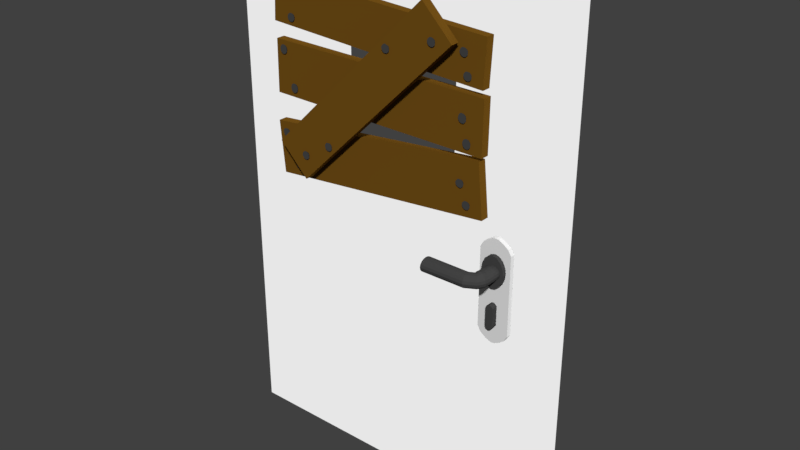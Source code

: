 # Source: Door.blend  (saved by Blender 2.79.0; exported with 4.5.12 LTS)
import bpy
from mathutils import Matrix  # noqa: F401  (used for matrix-valued properties, if any)

bpy.ops.wm.read_factory_settings(use_empty=True)
scene = bpy.context.scene
scene.name = 'Scene'

# ---- collections
col_collection_1 = bpy.data.collections.new('Collection 1'); scene.collection.children.link(col_collection_1)

# ---- materials (node trees are filled in below, after node groups)
mat_material_003 = bpy.data.materials.new('Material.003')
mat_material_003.alpha_threshold = 0.0
mat_material_003.use_transparent_shadow = False
mat_material_003.diffuse_color = (0.0, 0.0, 0.0, 1.0)
mat_material_003.roughness = 0.5
mat_material_006 = bpy.data.materials.new('Material.006')
mat_material_006.alpha_threshold = 0.0
mat_material_006.use_transparent_shadow = False
mat_material_006.diffuse_color = (0.0578, 0.0578, 0.0578, 1.0)
mat_material_006.roughness = 0.5
mat_material_001 = bpy.data.materials.new('Material.001')
mat_material_001.alpha_threshold = 0.0
mat_material_001.use_transparent_shadow = False
mat_material_001.diffuse_color = (0.1626, 0.07537, 0.008146, 1.0)
mat_material_001.roughness = 0.5
mat_material = bpy.data.materials.new('Material')
mat_material.alpha_threshold = 0.0
mat_material.use_transparent_shadow = False
mat_material.roughness = 0.5

# ---- material node trees
mat_material_003.use_nodes = True; mat_material_003.node_tree.nodes.clear()
_N = mat_material_003.node_tree.nodes; _L = mat_material_003.node_tree.links
n0 = _N.new('ShaderNodeEmission'); n0.name = 'Emission'; n0.location = (187, 242)
n0.inputs[0].default_value = (0.8, 0.8, 0.8, 1.0)
n1 = _N.new('ShaderNodeOutputMaterial'); n1.name = 'Material Output'; n1.location = (361, 236)
_L.new(n0.outputs[0], n1.inputs[0])
n1.is_active_output = True

# ---- world
world_world = bpy.data.worlds.new('World'); scene.world = world_world
world_world.color = (0.05088, 0.05088, 0.05088)
world_world.use_sun_shadow = False
world_world.sun_shadow_jitter_overblur = 0.0
world_world.cycles.sampling_method = 'MANUAL'

# ---- meshes
me_plane_001 = bpy.data.meshes.new('Plane.001')
me_plane_001.from_pydata([(0.0, -0.175, 5.732e-15), (4.0, -0.175, 5.732e-15), (0.0, -0.175, 6.0), (4.0, -0.175, 6.0), (0.0, -0.175, 5.491), (0.0, -0.175, 3.491), (4.0, -0.175, 3.491), (4.0, -0.175, 5.491), (1.026, -0.175, 1.788e-07), (2.974, -0.175, 1.788e-07), (2.974, -0.175, 6.0), (1.026, -0.175, 6.0), (2.974, -0.175, 3.491), (1.026, -0.175, 3.491), (2.974, -0.175, 5.491), (1.026, -0.175, 5.491), (2.974, -0.2704, 3.491), (1.026, -0.2704, 3.491), (2.974, -0.2704, 5.491), (1.026, -0.2704, 5.491), (3.022, -0.2704, 3.442), (0.9779, -0.2704, 3.442), (3.022, -0.2704, 5.54), (0.9779, -0.2704, 5.54), (3.022, -0.2988, 3.442), (0.9779, -0.2988, 3.442), (3.022, -0.2988, 5.54), (0.9779, -0.2988, 5.54), (2.928, -0.2988, 3.539), (1.072, -0.2988, 3.539), (2.928, -0.2988, 5.443), (1.072, -0.2988, 5.443), (3.032, -0.2846, 5.55), (3.032, -0.2846, 3.432), (0.9683, -0.2846, 5.55), (0.9683, -0.2846, 3.432), (3.222, -0.2292, 3.264), (3.585, -0.2292, 3.264), (3.259, -0.2292, 3.327), (3.548, -0.2292, 3.327), (3.313, -0.2292, 3.365), (3.494, -0.2292, 3.365), (3.372, -0.2292, 3.397), (3.435, -0.2292, 3.397), (3.404, -0.2292, 3.401), (3.222, -0.2292, 2.344), (3.585, -0.2292, 2.344), (3.259, -0.2292, 2.282), (3.548, -0.2292, 2.282), (3.313, -0.2292, 2.243), (3.494, -0.2292, 2.243), (3.372, -0.2292, 2.211), (3.435, -0.2292, 2.211), (3.404, -0.2292, 2.207), (3.222, -0.2292, 2.804), (3.585, -0.2292, 2.804), (3.361, -0.2256, 2.649), (3.446, -0.2256, 2.649), (3.369, -0.2256, 2.664), (3.438, -0.2256, 2.664), (3.382, -0.2256, 2.673), (3.425, -0.2256, 2.673), (3.396, -0.2256, 2.681), (3.411, -0.2256, 2.681), (3.404, -0.2256, 2.682), (3.361, -0.2256, 2.432), (3.446, -0.2256, 2.432), (3.369, -0.2256, 2.417), (3.438, -0.2256, 2.417), (3.382, -0.2256, 2.408), (3.425, -0.2256, 2.408), (3.396, -0.2256, 2.401), (3.411, -0.2256, 2.401), (3.404, -0.2256, 2.4), (3.361, -0.2256, 2.541), (3.446, -0.2256, 2.541), (3.361, -0.299, 2.649), (3.446, -0.299, 2.649), (3.369, -0.299, 2.664), (3.438, -0.299, 2.664), (3.382, -0.299, 2.673), (3.425, -0.299, 2.673), (3.396, -0.299, 2.681), (3.411, -0.299, 2.681), (3.404, -0.299, 2.682), (3.361, -0.299, 2.432), (3.446, -0.299, 2.432), (3.369, -0.299, 2.417), (3.438, -0.299, 2.417), (3.382, -0.299, 2.408), (3.425, -0.299, 2.408), (3.396, -0.299, 2.401), (3.411, -0.299, 2.401), (3.404, -0.299, 2.4), (3.361, -0.299, 2.541), (3.446, -0.299, 2.541), (3.404, -0.2292, 3.23), (3.353, -0.2292, 3.216), (3.31, -0.2292, 3.176), (3.282, -0.2292, 3.117), (3.272, -0.2292, 3.048), (3.282, -0.2292, 2.978), (3.31, -0.2292, 2.919), (3.353, -0.2292, 2.879), (3.404, -0.2292, 2.866), (3.454, -0.2292, 2.879), (3.497, -0.2292, 2.919), (3.525, -0.2292, 2.978), (3.535, -0.2292, 3.048), (3.525, -0.2292, 3.117), (3.497, -0.2292, 3.176), (3.454, -0.2292, 3.216), (3.404, -0.2746, 3.23), (3.353, -0.2746, 3.216), (3.31, -0.2746, 3.176), (3.282, -0.2746, 3.117), (3.272, -0.2746, 3.048), (3.282, -0.2746, 2.978), (3.31, -0.2746, 2.919), (3.353, -0.2746, 2.879), (3.404, -0.2746, 2.866), (3.454, -0.2746, 2.879), (3.497, -0.2746, 2.919), (3.525, -0.2746, 2.978), (3.535, -0.2746, 3.048), (3.525, -0.2746, 3.117), (3.497, -0.2746, 3.176), (3.454, -0.2746, 3.216), (3.404, -0.2746, 3.126), (3.367, -0.2746, 3.12), (3.337, -0.2746, 3.103), (3.316, -0.2746, 3.078), (3.309, -0.2746, 3.048), (3.316, -0.2746, 3.017), (3.337, -0.2746, 2.992), (3.367, -0.2746, 2.975), (3.404, -0.2746, 2.969), (3.44, -0.2746, 2.975), (3.471, -0.2746, 2.992), (3.491, -0.2746, 3.017), (3.498, -0.2746, 3.048), (3.491, -0.2746, 3.078), (3.471, -0.2746, 3.103), (3.44, -0.2746, 3.12), (3.404, -0.4158, 3.126), (3.367, -0.4158, 3.12), (3.337, -0.4158, 3.103), (3.316, -0.4158, 3.078), (3.309, -0.4158, 3.048), (3.316, -0.4158, 3.017), (3.337, -0.4158, 2.992), (3.367, -0.4158, 2.975), (3.404, -0.4158, 2.969), (3.44, -0.4158, 2.975), (3.471, -0.4158, 2.992), (3.491, -0.4158, 3.017), (3.498, -0.4158, 3.048), (3.491, -0.4158, 3.078), (3.471, -0.4158, 3.103), (3.44, -0.4158, 3.12), (3.381, -0.5121, 3.126), (3.355, -0.4865, 3.12), (3.334, -0.4648, 3.103), (3.319, -0.4502, 3.078), (3.314, -0.4451, 3.048), (3.319, -0.4502, 3.017), (3.334, -0.4648, 2.992), (3.355, -0.4865, 2.975), (3.381, -0.5121, 2.969), (3.407, -0.5378, 2.975), (3.428, -0.5595, 2.992), (3.443, -0.574, 3.017), (3.448, -0.5791, 3.048), (3.443, -0.574, 3.078), (3.428, -0.5595, 3.103), (3.407, -0.5378, 3.12), (3.491, -0.5012, 3.048), (3.484, -0.4984, 3.081), (3.318, -0.4296, 3.014), (3.338, -0.4376, 2.986), (3.465, -0.4903, 3.109), (3.367, -0.4497, 2.967), (3.436, -0.4782, 3.128), (3.401, -0.464, 2.96), (3.401, -0.464, 3.135), (3.367, -0.4497, 3.128), (3.436, -0.4782, 2.967), (3.338, -0.4376, 3.109), (3.465, -0.4903, 2.986), (3.318, -0.4296, 3.081), (3.484, -0.4984, 3.014), (3.311, -0.4267, 3.048), (3.295, -0.5584, 3.126), (3.285, -0.5234, 3.12), (3.277, -0.4937, 3.103), (3.272, -0.4739, 3.078), (3.27, -0.4669, 3.048), (3.272, -0.4739, 3.017), (3.277, -0.4937, 2.992), (3.285, -0.5234, 2.975), (3.295, -0.5584, 2.969), (3.304, -0.5935, 2.975), (3.312, -0.6231, 2.992), (3.317, -0.643, 3.017), (3.319, -0.65, 3.048), (3.317, -0.643, 3.078), (3.312, -0.6231, 3.103), (3.304, -0.5935, 3.12), (2.799, -0.5584, 3.126), (2.799, -0.5222, 3.12), (2.799, -0.4914, 3.103), (2.799, -0.4709, 3.078), (2.799, -0.4637, 3.048), (2.799, -0.4709, 3.017), (2.799, -0.4914, 2.992), (2.799, -0.5222, 2.975), (2.799, -0.5584, 2.969), (2.799, -0.5947, 2.975), (2.799, -0.6254, 2.992), (2.799, -0.646, 3.017), (2.799, -0.6532, 3.048), (2.799, -0.646, 3.078), (2.799, -0.6254, 3.103), (2.799, -0.5947, 3.12), (2.799, -0.5584, 3.048), (3.222, -0.175, 3.264), (3.585, -0.175, 3.264), (3.259, -0.175, 3.327), (3.548, -0.175, 3.327), (3.313, -0.175, 3.365), (3.494, -0.175, 3.365), (3.372, -0.175, 3.397), (3.435, -0.175, 3.397), (3.404, -0.175, 3.401), (3.222, -0.175, 2.344), (3.585, -0.175, 2.344), (3.259, -0.175, 2.282), (3.548, -0.175, 2.282), (3.313, -0.175, 2.243), (3.494, -0.175, 2.243), (3.372, -0.175, 2.211), (3.435, -0.175, 2.211), (3.404, -0.175, 2.207), (3.222, -0.175, 2.804), (3.585, -0.175, 2.804), (0.6646, -0.3039, 5.089), (3.307, -0.3039, 4.941), (0.6931, -0.3039, 5.598), (3.335, -0.3039, 5.451), (0.6646, -0.4039, 5.089), (3.307, -0.4039, 4.941), (0.6931, -0.4039, 5.598), (3.335, -0.4039, 5.451), (3.095, -0.418, 5.31), (3.077, -0.418, 5.308), (3.062, -0.418, 5.299), (3.051, -0.418, 5.284), (3.046, -0.418, 5.266), (3.049, -0.418, 5.248), (3.058, -0.418, 5.233), (3.072, -0.418, 5.222), (3.09, -0.418, 5.217), (3.108, -0.418, 5.22), (3.124, -0.418, 5.229), (3.135, -0.418, 5.244), (3.139, -0.418, 5.261), (3.137, -0.418, 5.279), (3.127, -0.418, 5.295), (3.113, -0.418, 5.306), (3.093, -0.418, 5.264), (3.12, -0.4026, 5.288), (3.127, -0.4026, 5.276), (3.129, -0.4026, 5.262), (3.125, -0.4026, 5.248), (3.117, -0.4026, 5.237), (3.105, -0.4026, 5.229), (3.091, -0.4026, 5.227), (3.077, -0.4026, 5.231), (3.066, -0.4026, 5.24), (3.058, -0.4026, 5.252), (3.056, -0.4026, 5.266), (3.06, -0.4026, 5.28), (3.068, -0.4026, 5.291), (3.081, -0.4026, 5.298), (3.095, -0.4026, 5.3), (3.108, -0.4026, 5.297), (3.144, -0.418, 5.091), (3.126, -0.418, 5.088), (3.11, -0.418, 5.079), (3.099, -0.418, 5.064), (3.095, -0.418, 5.047), (3.097, -0.418, 5.029), (3.106, -0.418, 5.013), (3.121, -0.418, 5.002), (3.138, -0.418, 4.998), (3.156, -0.418, 5.0), (3.172, -0.418, 5.009), (3.183, -0.418, 5.024), (3.187, -0.418, 5.042), (3.185, -0.418, 5.06), (3.176, -0.418, 5.075), (3.161, -0.418, 5.086), (3.141, -0.418, 5.044), (3.168, -0.4026, 5.068), (3.175, -0.4026, 5.056), (3.177, -0.4026, 5.042), (3.174, -0.4026, 5.028), (3.165, -0.4026, 5.017), (3.153, -0.4026, 5.01), (3.139, -0.4026, 5.008), (3.125, -0.4026, 5.011), (3.114, -0.4026, 5.02), (3.107, -0.4026, 5.032), (3.105, -0.4026, 5.046), (3.108, -0.4026, 5.06), (3.117, -0.4026, 5.071), (3.129, -0.4026, 5.078), (3.143, -0.4026, 5.08), (3.157, -0.4026, 5.077), (0.9145, -0.418, 5.215), (0.8965, -0.418, 5.212), (0.8809, -0.418, 5.203), (0.87, -0.418, 5.189), (0.8654, -0.418, 5.171), (0.868, -0.418, 5.153), (0.8772, -0.418, 5.138), (0.8917, -0.418, 5.127), (0.9093, -0.418, 5.122), (0.9273, -0.418, 5.125), (0.943, -0.418, 5.134), (0.9539, -0.418, 5.148), (0.9584, -0.418, 5.166), (0.9559, -0.418, 5.184), (0.9466, -0.418, 5.2), (0.9321, -0.418, 5.211), (0.9119, -0.418, 5.169), (0.939, -0.4026, 5.193), (0.9462, -0.4026, 5.181), (0.9482, -0.4026, 5.167), (0.9447, -0.4026, 5.153), (0.9362, -0.4026, 5.141), (0.9239, -0.4026, 5.134), (0.9099, -0.4026, 5.132), (0.8962, -0.4026, 5.136), (0.8848, -0.4026, 5.144), (0.8776, -0.4026, 5.157), (0.8756, -0.4026, 5.171), (0.8792, -0.4026, 5.184), (0.8877, -0.4026, 5.196), (0.8999, -0.4026, 5.203), (0.9139, -0.4026, 5.205), (0.9277, -0.4026, 5.201), (0.7958, -0.418, 5.572), (0.7778, -0.418, 5.569), (0.7622, -0.418, 5.56), (0.7512, -0.418, 5.546), (0.7467, -0.418, 5.528), (0.7493, -0.418, 5.51), (0.7585, -0.418, 5.494), (0.773, -0.418, 5.484), (0.7906, -0.418, 5.479), (0.8086, -0.418, 5.482), (0.8242, -0.418, 5.491), (0.8351, -0.418, 5.505), (0.8397, -0.418, 5.523), (0.8371, -0.418, 5.541), (0.8279, -0.418, 5.557), (0.8134, -0.418, 5.567), (0.7932, -0.418, 5.526), (0.8203, -0.4026, 5.55), (0.8275, -0.4026, 5.538), (0.8295, -0.4026, 5.523), (0.826, -0.4026, 5.51), (0.8174, -0.4026, 5.498), (0.8052, -0.4026, 5.491), (0.7912, -0.4026, 5.489), (0.7774, -0.4026, 5.493), (0.7661, -0.4026, 5.501), (0.7589, -0.4026, 5.513), (0.7569, -0.4026, 5.528), (0.7604, -0.4026, 5.541), (0.7689, -0.4026, 5.553), (0.7812, -0.4026, 5.56), (0.7952, -0.4026, 5.562), (0.809, -0.4026, 5.558), (0.6731, -0.3039, 4.31), (3.319, -0.3039, 4.277), (0.6806, -0.3039, 4.904), (3.327, -0.3039, 4.87), (0.6731, -0.4039, 4.31), (3.319, -0.4039, 4.277), (0.6806, -0.4039, 4.904), (3.327, -0.4039, 4.87), (3.093, -0.418, 4.68), (3.075, -0.418, 4.677), (3.06, -0.418, 4.666), (3.05, -0.418, 4.649), (3.046, -0.418, 4.629), (3.049, -0.418, 4.608), (3.059, -0.418, 4.591), (3.074, -0.418, 4.58), (3.092, -0.418, 4.576), (3.11, -0.418, 4.579), (3.125, -0.418, 4.59), (3.135, -0.418, 4.607), (3.139, -0.418, 4.627), (3.136, -0.418, 4.648), (3.126, -0.418, 4.665), (3.111, -0.418, 4.676), (3.092, -0.418, 4.628), (3.118, -0.4026, 4.657), (3.126, -0.4026, 4.643), (3.129, -0.4026, 4.628), (3.126, -0.4026, 4.612), (3.118, -0.4026, 4.599), (3.106, -0.4026, 4.59), (3.092, -0.4026, 4.587), (3.078, -0.4026, 4.59), (3.066, -0.4026, 4.599), (3.059, -0.4026, 4.613), (3.056, -0.4026, 4.628), (3.059, -0.4026, 4.644), (3.067, -0.4026, 4.657), (3.079, -0.4026, 4.666), (3.093, -0.4026, 4.669), (3.107, -0.4026, 4.666), (3.15, -0.418, 4.436), (3.133, -0.418, 4.432), (3.117, -0.418, 4.421), (3.107, -0.418, 4.404), (3.103, -0.418, 4.384), (3.107, -0.418, 4.364), (3.116, -0.418, 4.346), (3.131, -0.418, 4.335), (3.149, -0.418, 4.331), (3.167, -0.418, 4.334), (3.182, -0.418, 4.346), (3.193, -0.418, 4.362), (3.196, -0.418, 4.383), (3.193, -0.418, 4.403), (3.183, -0.418, 4.42), (3.168, -0.418, 4.431), (3.15, -0.418, 4.383), (3.176, -0.4026, 4.412), (3.184, -0.4026, 4.398), (3.186, -0.4026, 4.383), (3.183, -0.4026, 4.367), (3.175, -0.4026, 4.354), (3.163, -0.4026, 4.345), (3.149, -0.4026, 4.342), (3.135, -0.4026, 4.345), (3.124, -0.4026, 4.354), (3.116, -0.4026, 4.368), (3.113, -0.4026, 4.384), (3.116, -0.4026, 4.399), (3.124, -0.4026, 4.412), (3.136, -0.4026, 4.421), (3.15, -0.4026, 4.424), (3.164, -0.4026, 4.421), (0.9181, -0.418, 4.464), (0.9002, -0.418, 4.46), (0.885, -0.418, 4.449), (0.8747, -0.418, 4.432), (0.8709, -0.418, 4.412), (0.8742, -0.418, 4.392), (0.884, -0.418, 4.375), (0.899, -0.418, 4.363), (0.9167, -0.418, 4.359), (0.9346, -0.418, 4.363), (0.9499, -0.418, 4.374), (0.9602, -0.418, 4.391), (0.964, -0.418, 4.411), (0.9607, -0.418, 4.431), (0.9508, -0.418, 4.448), (0.9358, -0.418, 4.46), (0.9174, -0.418, 4.411), (0.9435, -0.4026, 4.44), (0.9512, -0.4026, 4.427), (0.9538, -0.4026, 4.411), (0.9508, -0.4026, 4.395), (0.9428, -0.4026, 4.382), (0.9308, -0.4026, 4.373), (0.9169, -0.4026, 4.37), (0.903, -0.4026, 4.374), (0.8913, -0.4026, 4.383), (0.8836, -0.4026, 4.396), (0.8811, -0.4026, 4.412), (0.884, -0.4026, 4.428), (0.8921, -0.4026, 4.441), (0.904, -0.4026, 4.449), (0.9179, -0.4026, 4.452), (0.9318, -0.4026, 4.449), (0.7846, -0.418, 4.86), (0.7668, -0.418, 4.856), (0.7515, -0.418, 4.845), (0.7412, -0.418, 4.828), (0.7374, -0.418, 4.808), (0.7407, -0.418, 4.788), (0.7506, -0.418, 4.771), (0.7656, -0.418, 4.759), (0.7833, -0.418, 4.755), (0.8012, -0.418, 4.759), (0.8164, -0.418, 4.77), (0.8267, -0.418, 4.787), (0.8305, -0.418, 4.807), (0.8272, -0.418, 4.827), (0.8174, -0.418, 4.844), (0.8024, -0.418, 4.856), (0.784, -0.418, 4.807), (0.8101, -0.4026, 4.836), (0.8178, -0.4026, 4.823), (0.8203, -0.4026, 4.807), (0.8174, -0.4026, 4.791), (0.8093, -0.4026, 4.778), (0.7974, -0.4026, 4.769), (0.7835, -0.4026, 4.766), (0.7696, -0.4026, 4.77), (0.7579, -0.4026, 4.779), (0.7502, -0.4026, 4.792), (0.7476, -0.4026, 4.808), (0.7506, -0.4026, 4.824), (0.7586, -0.4026, 4.837), (0.7705, -0.4026, 4.845), (0.7845, -0.4026, 4.848), (0.7984, -0.4026, 4.845), (0.7109, -0.3039, 3.392), (3.346, -0.3039, 3.641), (0.6544, -0.3039, 3.989), (3.289, -0.3039, 4.238), (0.7109, -0.4039, 3.392), (3.346, -0.4039, 3.641), (0.6544, -0.4039, 3.989), (3.289, -0.4039, 4.238), (3.078, -0.418, 4.01), (3.061, -0.418, 4.005), (3.047, -0.418, 3.993), (3.038, -0.418, 3.977), (3.036, -0.418, 3.959), (3.041, -0.418, 3.942), (3.053, -0.418, 3.928), (3.069, -0.418, 3.919), (3.087, -0.418, 3.917), (3.104, -0.418, 3.922), (3.118, -0.418, 3.934), (3.127, -0.418, 3.95), (3.129, -0.418, 3.968), (3.124, -0.418, 3.985), (3.112, -0.418, 3.999), (3.096, -0.418, 4.008), (3.083, -0.418, 3.963), (3.106, -0.4026, 3.991), (3.115, -0.4026, 3.98), (3.119, -0.4026, 3.967), (3.117, -0.4026, 3.953), (3.111, -0.4026, 3.94), (3.1, -0.4026, 3.931), (3.086, -0.4026, 3.927), (3.072, -0.4026, 3.929), (3.059, -0.4026, 3.935), (3.05, -0.4026, 3.946), (3.046, -0.4026, 3.96), (3.048, -0.4026, 3.974), (3.055, -0.4026, 3.987), (3.066, -0.4026, 3.996), (3.079, -0.4026, 4.0), (3.093, -0.4026, 3.998), (3.159, -0.418, 3.8), (3.142, -0.418, 3.795), (3.127, -0.418, 3.783), (3.119, -0.418, 3.767), (3.117, -0.418, 3.749), (3.122, -0.418, 3.732), (3.134, -0.418, 3.718), (3.15, -0.418, 3.709), (3.168, -0.418, 3.707), (3.185, -0.418, 3.712), (3.199, -0.418, 3.724), (3.208, -0.418, 3.74), (3.21, -0.418, 3.758), (3.204, -0.418, 3.775), (3.193, -0.418, 3.789), (3.177, -0.418, 3.798), (3.163, -0.418, 3.753), (3.186, -0.4026, 3.782), (3.195, -0.4026, 3.771), (3.199, -0.4026, 3.757), (3.198, -0.4026, 3.743), (3.191, -0.4026, 3.73), (3.18, -0.4026, 3.721), (3.167, -0.4026, 3.717), (3.153, -0.4026, 3.719), (3.14, -0.4026, 3.725), (3.131, -0.4026, 3.736), (3.127, -0.4026, 3.75), (3.129, -0.4026, 3.764), (3.135, -0.4026, 3.777), (3.146, -0.4026, 3.786), (3.16, -0.4026, 3.79), (3.174, -0.4026, 3.788), (0.9363, -0.418, 3.59), (0.9189, -0.418, 3.584), (0.9048, -0.418, 3.573), (0.8962, -0.418, 3.557), (0.8943, -0.418, 3.539), (0.8995, -0.418, 3.521), (0.911, -0.418, 3.507), (0.927, -0.418, 3.499), (0.9451, -0.418, 3.497), (0.9625, -0.418, 3.502), (0.9765, -0.418, 3.514), (0.9852, -0.418, 3.529), (0.987, -0.418, 3.548), (0.9818, -0.418, 3.565), (0.9703, -0.418, 3.579), (0.9544, -0.418, 3.588), (0.9407, -0.418, 3.543), (0.9638, -0.4026, 3.571), (0.9728, -0.4026, 3.56), (0.9769, -0.4026, 3.547), (0.9754, -0.4026, 3.532), (0.9687, -0.4026, 3.52), (0.9577, -0.4026, 3.511), (0.9441, -0.4026, 3.507), (0.93, -0.4026, 3.508), (0.9175, -0.4026, 3.515), (0.9085, -0.4026, 3.526), (0.9045, -0.4026, 3.54), (0.9059, -0.4026, 3.554), (0.9126, -0.4026, 3.566), (0.9237, -0.4026, 3.575), (0.9372, -0.4026, 3.579), (0.9514, -0.4026, 3.578), (0.7655, -0.418, 3.925), (0.7481, -0.418, 3.919), (0.734, -0.418, 3.908), (0.7254, -0.418, 3.892), (0.7236, -0.418, 3.874), (0.7288, -0.418, 3.857), (0.7402, -0.418, 3.842), (0.7562, -0.418, 3.834), (0.7743, -0.418, 3.832), (0.7917, -0.418, 3.837), (0.8058, -0.418, 3.849), (0.8144, -0.418, 3.865), (0.8162, -0.418, 3.883), (0.811, -0.418, 3.9), (0.7996, -0.418, 3.914), (0.7836, -0.418, 3.923), (0.7699, -0.418, 3.878), (0.7931, -0.4026, 3.906), (0.802, -0.4026, 3.895), (0.8061, -0.4026, 3.882), (0.8047, -0.4026, 3.868), (0.7979, -0.4026, 3.855), (0.7869, -0.4026, 3.846), (0.7733, -0.4026, 3.842), (0.7592, -0.4026, 3.844), (0.7467, -0.4026, 3.85), (0.7378, -0.4026, 3.861), (0.7337, -0.4026, 3.875), (0.7351, -0.4026, 3.889), (0.7419, -0.4026, 3.902), (0.7529, -0.4026, 3.91), (0.7665, -0.4026, 3.915), (0.7806, -0.4026, 3.913), (2.716, -0.4603, 5.71), (0.8309, -0.4603, 3.853), (3.064, -0.4603, 5.357), (1.179, -0.4603, 3.5), (2.716, -0.5603, 5.71), (0.8309, -0.5603, 3.853), (3.064, -0.5603, 5.357), (1.179, -0.5603, 3.5), (1.56, -0.5744, 3.93), (1.57, -0.5744, 3.945), (1.574, -0.5744, 3.963), (1.57, -0.5744, 3.981), (1.56, -0.5744, 3.996), (1.545, -0.5744, 4.006), (1.527, -0.5744, 4.01), (1.51, -0.5744, 4.006), (1.494, -0.5744, 3.996), (1.484, -0.5744, 3.981), (1.481, -0.5744, 3.964), (1.484, -0.5744, 3.946), (1.494, -0.5744, 3.931), (1.509, -0.5744, 3.92), (1.527, -0.5744, 3.917), (1.545, -0.5744, 3.92), (1.527, -0.5744, 3.963), (1.527, -0.559, 3.927), (1.513, -0.559, 3.93), (1.501, -0.559, 3.938), (1.493, -0.559, 3.95), (1.491, -0.559, 3.964), (1.494, -0.559, 3.977), (1.502, -0.559, 3.989), (1.513, -0.559, 3.997), (1.527, -0.559, 4.0), (1.541, -0.559, 3.997), (1.553, -0.559, 3.989), (1.561, -0.559, 3.977), (1.563, -0.559, 3.963), (1.561, -0.559, 3.949), (1.553, -0.559, 3.937), (1.541, -0.559, 3.93), (1.233, -0.5744, 3.748), (1.244, -0.5744, 3.763), (1.247, -0.5744, 3.781), (1.244, -0.5744, 3.799), (1.234, -0.5744, 3.814), (1.219, -0.5744, 3.824), (1.201, -0.5744, 3.828), (1.183, -0.5744, 3.824), (1.168, -0.5744, 3.814), (1.158, -0.5744, 3.799), (1.154, -0.5744, 3.781), (1.158, -0.5744, 3.764), (1.168, -0.5744, 3.748), (1.183, -0.5744, 3.738), (1.2, -0.5744, 3.735), (1.218, -0.5744, 3.738), (1.201, -0.5744, 3.781), (1.2, -0.559, 3.745), (1.187, -0.559, 3.748), (1.175, -0.559, 3.756), (1.167, -0.559, 3.767), (1.164, -0.559, 3.781), (1.167, -0.559, 3.795), (1.175, -0.559, 3.807), (1.187, -0.559, 3.815), (1.201, -0.559, 3.817), (1.215, -0.559, 3.815), (1.227, -0.559, 3.807), (1.234, -0.559, 3.795), (1.237, -0.559, 3.781), (1.234, -0.559, 3.767), (1.226, -0.559, 3.755), (1.214, -0.559, 3.747), (2.33, -0.5744, 5.136), (2.341, -0.5744, 5.151), (2.344, -0.5744, 5.169), (2.341, -0.5744, 5.187), (2.331, -0.5744, 5.202), (2.316, -0.5744, 5.212), (2.298, -0.5744, 5.216), (2.28, -0.5744, 5.212), (2.265, -0.5744, 5.202), (2.255, -0.5744, 5.187), (2.251, -0.5744, 5.17), (2.255, -0.5744, 5.152), (2.265, -0.5744, 5.137), (2.28, -0.5744, 5.126), (2.297, -0.5744, 5.123), (2.315, -0.5744, 5.126), (2.298, -0.5744, 5.169), (2.297, -0.559, 5.133), (2.284, -0.559, 5.136), (2.272, -0.559, 5.144), (2.264, -0.559, 5.156), (2.261, -0.559, 5.17), (2.264, -0.559, 5.183), (2.272, -0.559, 5.195), (2.284, -0.559, 5.203), (2.298, -0.559, 5.206), (2.312, -0.559, 5.203), (2.324, -0.559, 5.195), (2.331, -0.559, 5.183), (2.334, -0.559, 5.169), (2.331, -0.559, 5.155), (2.323, -0.559, 5.143), (2.311, -0.559, 5.136), (2.872, -0.5744, 5.31), (2.883, -0.5744, 5.325), (2.886, -0.5744, 5.343), (2.883, -0.5744, 5.361), (2.873, -0.5744, 5.376), (2.858, -0.5744, 5.386), (2.84, -0.5744, 5.39), (2.822, -0.5744, 5.386), (2.807, -0.5744, 5.377), (2.797, -0.5744, 5.361), (2.793, -0.5744, 5.344), (2.797, -0.5744, 5.326), (2.807, -0.5744, 5.311), (2.822, -0.5744, 5.3), (2.839, -0.5744, 5.297), (2.857, -0.5744, 5.3), (2.84, -0.5744, 5.343), (2.84, -0.559, 5.307), (2.826, -0.559, 5.31), (2.814, -0.559, 5.318), (2.806, -0.559, 5.33), (2.803, -0.559, 5.344), (2.806, -0.559, 5.358), (2.814, -0.559, 5.369), (2.826, -0.559, 5.377), (2.84, -0.559, 5.38), (2.854, -0.559, 5.377), (2.866, -0.559, 5.369), (2.874, -0.559, 5.357), (2.876, -0.559, 5.343), (2.873, -0.559, 5.329), (2.865, -0.559, 5.317), (2.853, -0.559, 5.31), (0.0, 0.175, 3.491), (0.0, 0.175, 2.965e-08), (2.974, 0.175, 2.085e-07), (4.0, 0.175, 2.965e-08), (4.0, 0.175, 5.491), (4.0, 0.175, 6.0), (1.026, 0.175, 6.0), (0.0, 0.175, 6.0), (0.0, 0.175, 5.491), (4.0, 0.175, 3.491), (1.026, 0.175, 2.085e-07), (2.974, 0.175, 6.0), (2.974, 0.175, 5.491), (3.222, 0.2291, 3.264), (3.585, 0.2291, 3.264), (3.259, 0.2291, 3.327), (3.548, 0.2291, 3.327), (3.313, 0.2291, 3.365), (3.494, 0.2291, 3.365), (3.372, 0.2291, 3.397), (3.435, 0.2291, 3.397), (3.404, 0.2291, 3.401), (3.222, 0.2291, 2.344), (3.585, 0.2291, 2.344), (3.259, 0.2291, 2.282), (3.548, 0.2291, 2.282), (3.313, 0.2291, 2.243), (3.494, 0.2291, 2.243), (3.372, 0.2291, 2.211), (3.435, 0.2291, 2.211), (3.404, 0.2291, 2.207), (3.222, 0.2291, 2.804), (3.585, 0.2291, 2.804), (3.361, 0.2255, 2.649), (3.446, 0.2255, 2.649), (3.369, 0.2255, 2.664), (3.438, 0.2255, 2.664), (3.382, 0.2255, 2.673), (3.425, 0.2255, 2.673), (3.396, 0.2255, 2.681), (3.411, 0.2255, 2.681), (3.404, 0.2255, 2.682), (3.361, 0.2255, 2.432), (3.446, 0.2255, 2.432), (3.369, 0.2255, 2.417), (3.438, 0.2255, 2.417), (3.382, 0.2255, 2.408), (3.425, 0.2255, 2.408), (3.396, 0.2255, 2.401), (3.411, 0.2255, 2.401), (3.404, 0.2255, 2.4), (3.361, 0.2255, 2.541), (3.446, 0.2255, 2.541), (3.361, 0.299, 2.649), (3.446, 0.299, 2.649), (3.369, 0.299, 2.664), (3.438, 0.299, 2.664), (3.382, 0.299, 2.673), (3.425, 0.299, 2.673), (3.396, 0.299, 2.681), (3.411, 0.299, 2.681), (3.404, 0.299, 2.682), (3.361, 0.299, 2.432), (3.446, 0.299, 2.432), (3.369, 0.299, 2.417), (3.438, 0.299, 2.417), (3.382, 0.299, 2.408), (3.425, 0.299, 2.408), (3.396, 0.299, 2.401), (3.411, 0.299, 2.401), (3.404, 0.299, 2.4), (3.361, 0.299, 2.541), (3.446, 0.299, 2.541), (3.404, 0.2291, 3.23), (3.353, 0.2291, 3.216), (3.31, 0.2291, 3.176), (3.282, 0.2291, 3.117), (3.272, 0.2291, 3.048), (3.282, 0.2291, 2.978), (3.31, 0.2291, 2.919), (3.353, 0.2291, 2.879), (3.404, 0.2291, 2.866), (3.454, 0.2291, 2.879), (3.497, 0.2291, 2.919), (3.525, 0.2291, 2.978), (3.535, 0.2291, 3.048), (3.525, 0.2291, 3.117), (3.497, 0.2291, 3.176), (3.454, 0.2291, 3.216), (3.404, 0.2746, 3.23), (3.353, 0.2746, 3.216), (3.31, 0.2746, 3.176), (3.282, 0.2746, 3.117), (3.272, 0.2746, 3.048), (3.282, 0.2746, 2.978), (3.31, 0.2746, 2.919), (3.353, 0.2746, 2.879), (3.404, 0.2746, 2.866), (3.454, 0.2746, 2.879), (3.497, 0.2746, 2.919), (3.525, 0.2746, 2.978), (3.535, 0.2746, 3.048), (3.525, 0.2746, 3.117), (3.497, 0.2746, 3.176), (3.454, 0.2746, 3.216), (3.404, 0.2746, 3.126), (3.367, 0.2746, 3.12), (3.337, 0.2746, 3.103), (3.316, 0.2746, 3.078), (3.309, 0.2746, 3.048), (3.316, 0.2746, 3.017), (3.337, 0.2746, 2.992), (3.367, 0.2746, 2.975), (3.404, 0.2746, 2.969), (3.44, 0.2746, 2.975), (3.471, 0.2746, 2.992), (3.491, 0.2746, 3.017), (3.498, 0.2746, 3.048), (3.491, 0.2746, 3.078), (3.471, 0.2746, 3.103), (3.44, 0.2746, 3.12), (3.404, 0.4158, 3.126), (3.367, 0.4158, 3.12), (3.337, 0.4158, 3.103), (3.316, 0.4158, 3.078), (3.309, 0.4158, 3.048), (3.316, 0.4158, 3.017), (3.337, 0.4158, 2.992), (3.367, 0.4158, 2.975), (3.404, 0.4158, 2.969), (3.44, 0.4158, 2.975), (3.471, 0.4158, 2.992), (3.491, 0.4158, 3.017), (3.498, 0.4158, 3.048), (3.491, 0.4158, 3.078), (3.471, 0.4158, 3.103), (3.44, 0.4158, 3.12), (3.381, 0.5121, 3.126), (3.355, 0.4864, 3.12), (3.334, 0.4647, 3.103), (3.319, 0.4502, 3.078), (3.314, 0.4451, 3.048), (3.319, 0.4502, 3.017), (3.334, 0.4647, 2.992), (3.355, 0.4864, 2.975), (3.381, 0.5121, 2.969), (3.407, 0.5377, 2.975), (3.428, 0.5595, 2.992), (3.443, 0.574, 3.017), (3.448, 0.5791, 3.048), (3.443, 0.574, 3.078), (3.428, 0.5595, 3.103), (3.407, 0.5377, 3.12), (3.491, 0.5012, 3.048), (3.484, 0.4983, 3.081), (3.318, 0.4295, 3.014), (3.338, 0.4376, 2.986), (3.465, 0.4903, 3.109), (3.367, 0.4497, 2.967), (3.436, 0.4782, 3.128), (3.401, 0.4639, 2.96), (3.401, 0.4639, 3.135), (3.367, 0.4497, 3.128), (3.436, 0.4782, 2.967), (3.338, 0.4376, 3.109), (3.465, 0.4903, 2.986), (3.318, 0.4295, 3.081), (3.484, 0.4983, 3.014), (3.311, 0.4267, 3.048), (3.295, 0.5584, 3.126), (3.285, 0.5234, 3.12), (3.277, 0.4937, 3.103), (3.272, 0.4738, 3.078), (3.27, 0.4669, 3.048), (3.272, 0.4738, 3.017), (3.277, 0.4937, 2.992), (3.285, 0.5234, 2.975), (3.295, 0.5584, 2.969), (3.304, 0.5934, 2.975), (3.312, 0.6231, 2.992), (3.317, 0.6429, 3.017), (3.319, 0.6499, 3.048), (3.317, 0.6429, 3.078), (3.312, 0.6231, 3.103), (3.304, 0.5934, 3.12), (2.799, 0.5584, 3.126), (2.799, 0.5221, 3.12), (2.799, 0.4914, 3.103), (2.799, 0.4708, 3.078), (2.799, 0.4636, 3.048), (2.799, 0.4708, 3.017), (2.799, 0.4914, 2.992), (2.799, 0.5221, 2.975), (2.799, 0.5584, 2.969), (2.799, 0.5946, 2.975), (2.799, 0.6254, 2.992), (2.799, 0.6459, 3.017), (2.799, 0.6531, 3.048), (2.799, 0.6459, 3.078), (2.799, 0.6254, 3.103), (2.799, 0.5946, 3.12), (2.799, 0.5584, 3.048), (3.222, 0.1749, 3.264), (3.585, 0.1749, 3.264), (3.259, 0.1749, 3.327), (3.548, 0.1749, 3.327), (3.313, 0.1749, 3.365), (3.494, 0.1749, 3.365), (3.372, 0.1749, 3.397), (3.435, 0.1749, 3.397), (3.404, 0.1749, 3.401), (3.222, 0.1749, 2.344), (3.585, 0.1749, 2.344), (3.259, 0.1749, 2.282), (3.548, 0.1749, 2.282), (3.313, 0.1749, 2.243), (3.494, 0.1749, 2.243), (3.372, 0.1749, 2.211), (3.435, 0.1749, 2.211), (3.404, 0.1749, 2.207), (3.222, 0.1749, 2.804), (3.585, 0.1749, 2.804), (2.974, 0.1751, 3.491), (1.026, 0.1751, 3.491), (2.974, 0.1751, 5.491), (1.026, 0.1751, 5.491), (2.974, 0.2705, 3.491), (1.026, 0.2705, 3.491), (2.974, 0.2705, 5.491), (1.026, 0.2705, 5.491), (3.022, 0.2705, 3.442), (0.9779, 0.2705, 3.442), (3.022, 0.2705, 5.54), (0.9779, 0.2705, 5.54), (3.022, 0.2989, 3.442), (0.9779, 0.2989, 3.442), (3.022, 0.2989, 5.54), (0.9779, 0.2989, 5.54), (2.928, 0.2989, 3.539), (1.072, 0.2989, 3.539), (2.928, 0.2989, 5.443), (1.072, 0.2989, 5.443), (3.032, 0.2847, 5.55), (3.032, 0.2847, 3.432), (0.9683, 0.2847, 5.55), (0.9683, 0.2847, 3.432)], [], [(14, 817, 1027, 12), (2, 812, 813, 4), (8, 815, 807, 9), (13, 1028, 1030, 15), (11, 811, 812, 2), (0, 806, 815, 8), (15, 1030, 817, 14), (7, 809, 810, 3), (14, 15, 19, 18), (13, 12, 16, 17), (15, 13, 17, 19), (12, 14, 18, 16), (19, 17, 21, 23), (17, 16, 20, 21), (16, 18, 22, 20), (18, 19, 23, 22), (33, 32, 26, 24), (32, 34, 27, 26), (34, 35, 25, 27), (35, 33, 24, 25), (27, 25, 29, 31), (25, 24, 28, 29), (24, 26, 30, 28), (26, 27, 31, 30), (21, 20, 33, 35), (23, 21, 35, 34), (22, 23, 34, 32), (20, 22, 32, 33), (54, 55, 37, 36), (36, 37, 39, 38), (38, 39, 41, 40), (40, 41, 43, 42), (42, 43, 44), (54, 45, 46, 55), (45, 47, 48, 46), (47, 49, 50, 48), (49, 51, 52, 50), (51, 53, 52), (94, 95, 77, 76), (76, 77, 79, 78), (78, 79, 81, 80), (80, 81, 83, 82), (82, 83, 84), (94, 85, 86, 95), (85, 87, 88, 86), (87, 89, 90, 88), (89, 91, 92, 90), (91, 93, 92), (62, 60, 80, 82), (69, 71, 91, 89), (57, 59, 79, 77), (68, 66, 86, 88), (64, 62, 82, 84), (71, 73, 93, 91), (58, 56, 76, 78), (65, 67, 87, 85), (63, 64, 84, 83), (73, 72, 92, 93), (56, 74, 94, 76), (74, 65, 85, 94), (59, 61, 81, 79), (70, 68, 88, 90), (60, 58, 78, 80), (67, 69, 89, 87), (75, 57, 77, 95), (66, 75, 95, 86), (61, 63, 83, 81), (72, 70, 90, 92), (100, 116, 115, 99), (108, 124, 123, 107), (101, 117, 116, 100), (109, 125, 124, 108), (102, 118, 117, 101), (110, 126, 125, 109), (103, 119, 118, 102), (111, 127, 126, 110), (104, 120, 119, 103), (97, 113, 112, 96), (96, 112, 127, 111), (105, 121, 120, 104), (98, 114, 113, 97), (106, 122, 121, 105), (99, 115, 114, 98), (107, 123, 122, 106), (122, 138, 137, 121), (115, 131, 130, 114), (123, 139, 138, 122), (116, 132, 131, 115), (124, 140, 139, 123), (117, 133, 132, 116), (125, 141, 140, 124), (118, 134, 133, 117), (126, 142, 141, 125), (119, 135, 134, 118), (127, 143, 142, 126), (120, 136, 135, 119), (113, 129, 128, 112), (112, 128, 143, 127), (121, 137, 136, 120), (114, 130, 129, 113), (143, 159, 158, 142), (136, 152, 151, 135), (129, 145, 144, 128), (128, 144, 159, 143), (137, 153, 152, 136), (130, 146, 145, 129), (138, 154, 153, 137), (131, 147, 146, 130), (139, 155, 154, 138), (132, 148, 147, 131), (140, 156, 155, 139), (133, 149, 148, 132), (141, 157, 156, 140), (134, 150, 149, 133), (142, 158, 157, 141), (135, 151, 150, 134), (177, 173, 172, 176), (179, 166, 165, 178), (180, 174, 173, 177), (181, 167, 166, 179), (182, 175, 174, 180), (183, 168, 167, 181), (185, 161, 160, 184), (184, 160, 175, 182), (186, 169, 168, 183), (187, 162, 161, 185), (188, 170, 169, 186), (189, 163, 162, 187), (190, 171, 170, 188), (191, 164, 163, 189), (176, 172, 171, 190), (178, 165, 164, 191), (149, 178, 191, 148), (156, 176, 190, 155), (148, 191, 189, 147), (155, 190, 188, 154), (147, 189, 187, 146), (154, 188, 186, 153), (146, 187, 185, 145), (153, 186, 183, 152), (144, 184, 182, 159), (145, 185, 184, 144), (152, 183, 181, 151), (159, 182, 180, 158), (151, 181, 179, 150), (158, 180, 177, 157), (150, 179, 178, 149), (157, 177, 176, 156), (163, 195, 194, 162), (171, 203, 202, 170), (164, 196, 195, 163), (172, 204, 203, 171), (165, 197, 196, 164), (173, 205, 204, 172), (166, 198, 197, 165), (174, 206, 205, 173), (167, 199, 198, 166), (175, 207, 206, 174), (168, 200, 199, 167), (161, 193, 192, 160), (160, 192, 207, 175), (169, 201, 200, 168), (162, 194, 193, 161), (170, 202, 201, 169), (205, 221, 220, 204), (198, 214, 213, 197), (206, 222, 221, 205), (199, 215, 214, 198), (207, 223, 222, 206), (200, 216, 215, 199), (193, 209, 208, 192), (192, 208, 223, 207), (201, 217, 216, 200), (194, 210, 209, 193), (202, 218, 217, 201), (195, 211, 210, 194), (203, 219, 218, 202), (196, 212, 211, 195), (204, 220, 219, 203), (197, 213, 212, 196), (211, 224, 210), (219, 224, 218), (212, 224, 211), (220, 224, 219), (213, 224, 212), (221, 224, 220), (214, 224, 213), (222, 224, 221), (215, 224, 214), (223, 224, 222), (216, 224, 215), (209, 224, 208), (208, 224, 223), (217, 224, 216), (210, 224, 209), (218, 224, 217), (243, 225, 226, 244), (225, 227, 228, 226), (227, 229, 230, 228), (229, 231, 232, 230), (231, 233, 232), (243, 244, 235, 234), (234, 235, 237, 236), (236, 237, 239, 238), (238, 239, 241, 240), (240, 241, 242), (50, 239, 237, 48), (40, 229, 227, 38), (47, 236, 238, 49), (55, 244, 226, 37), (46, 235, 244, 55), (41, 230, 232, 43), (52, 241, 239, 50), (42, 231, 229, 40), (49, 238, 240, 51), (37, 226, 228, 39), (48, 237, 235, 46), (44, 233, 231, 42), (51, 240, 242, 53), (38, 227, 225, 36), (45, 234, 236, 47), (43, 232, 233, 44), (53, 242, 241, 52), (36, 225, 243, 54), (54, 243, 234, 45), (39, 228, 230, 41), (245, 247, 248, 246), (249, 250, 252, 251), (246, 248, 252, 250), (247, 245, 249, 251), (248, 247, 251, 252), (245, 246, 250, 249), (255, 269, 254), (263, 269, 262), (256, 269, 255), (264, 269, 263), (257, 269, 256), (265, 269, 264), (258, 269, 257), (266, 269, 265), (259, 269, 258), (267, 269, 266), (260, 269, 259), (268, 269, 267), (261, 269, 260), (254, 269, 253), (253, 269, 268), (262, 269, 261), (254, 283, 282, 255), (262, 275, 274, 263), (255, 282, 281, 256), (263, 274, 273, 264), (256, 281, 280, 257), (264, 273, 272, 265), (257, 280, 279, 258), (265, 272, 271, 266), (258, 279, 278, 259), (266, 271, 270, 267), (259, 278, 277, 260), (267, 270, 285, 268), (260, 277, 276, 261), (253, 284, 283, 254), (268, 285, 284, 253), (261, 276, 275, 262), (288, 302, 287), (296, 302, 295), (289, 302, 288), (297, 302, 296), (290, 302, 289), (298, 302, 297), (291, 302, 290), (299, 302, 298), (292, 302, 291), (300, 302, 299), (293, 302, 292), (301, 302, 300), (294, 302, 293), (287, 302, 286), (286, 302, 301), (295, 302, 294), (287, 316, 315, 288), (295, 308, 307, 296), (288, 315, 314, 289), (296, 307, 306, 297), (289, 314, 313, 290), (297, 306, 305, 298), (290, 313, 312, 291), (298, 305, 304, 299), (291, 312, 311, 292), (299, 304, 303, 300), (292, 311, 310, 293), (300, 303, 318, 301), (293, 310, 309, 294), (286, 317, 316, 287), (301, 318, 317, 286), (294, 309, 308, 295), (321, 335, 320), (329, 335, 328), (322, 335, 321), (330, 335, 329), (323, 335, 322), (331, 335, 330), (324, 335, 323), (332, 335, 331), (325, 335, 324), (333, 335, 332), (326, 335, 325), (334, 335, 333), (327, 335, 326), (320, 335, 319), (319, 335, 334), (328, 335, 327), (320, 349, 348, 321), (328, 341, 340, 329), (321, 348, 347, 322), (329, 340, 339, 330), (322, 347, 346, 323), (330, 339, 338, 331), (323, 346, 345, 324), (331, 338, 337, 332), (324, 345, 344, 325), (332, 337, 336, 333), (325, 344, 343, 326), (333, 336, 351, 334), (326, 343, 342, 327), (319, 350, 349, 320), (334, 351, 350, 319), (327, 342, 341, 328), (354, 368, 353), (362, 368, 361), (355, 368, 354), (363, 368, 362), (356, 368, 355), (364, 368, 363), (357, 368, 356), (365, 368, 364), (358, 368, 357), (366, 368, 365), (359, 368, 358), (367, 368, 366), (360, 368, 359), (353, 368, 352), (352, 368, 367), (361, 368, 360), (353, 382, 381, 354), (361, 374, 373, 362), (354, 381, 380, 355), (362, 373, 372, 363), (355, 380, 379, 356), (363, 372, 371, 364), (356, 379, 378, 357), (364, 371, 370, 365), (357, 378, 377, 358), (365, 370, 369, 366), (358, 377, 376, 359), (366, 369, 384, 367), (359, 376, 375, 360), (352, 383, 382, 353), (367, 384, 383, 352), (360, 375, 374, 361), (385, 387, 388, 386), (389, 390, 392, 391), (386, 388, 392, 390), (387, 385, 389, 391), (388, 387, 391, 392), (385, 386, 390, 389), (395, 409, 394), (403, 409, 402), (396, 409, 395), (404, 409, 403), (397, 409, 396), (405, 409, 404), (398, 409, 397), (406, 409, 405), (399, 409, 398), (407, 409, 406), (400, 409, 399), (408, 409, 407), (401, 409, 400), (394, 409, 393), (393, 409, 408), (402, 409, 401), (394, 423, 422, 395), (402, 415, 414, 403), (395, 422, 421, 396), (403, 414, 413, 404), (396, 421, 420, 397), (404, 413, 412, 405), (397, 420, 419, 398), (405, 412, 411, 406), (398, 419, 418, 399), (406, 411, 410, 407), (399, 418, 417, 400), (407, 410, 425, 408), (400, 417, 416, 401), (393, 424, 423, 394), (408, 425, 424, 393), (401, 416, 415, 402), (428, 442, 427), (436, 442, 435), (429, 442, 428), (437, 442, 436), (430, 442, 429), (438, 442, 437), (431, 442, 430), (439, 442, 438), (432, 442, 431), (440, 442, 439), (433, 442, 432), (441, 442, 440), (434, 442, 433), (427, 442, 426), (426, 442, 441), (435, 442, 434), (427, 456, 455, 428), (435, 448, 447, 436), (428, 455, 454, 429), (436, 447, 446, 437), (429, 454, 453, 430), (437, 446, 445, 438), (430, 453, 452, 431), (438, 445, 444, 439), (431, 452, 451, 432), (439, 444, 443, 440), (432, 451, 450, 433), (440, 443, 458, 441), (433, 450, 449, 434), (426, 457, 456, 427), (441, 458, 457, 426), (434, 449, 448, 435), (461, 475, 460), (469, 475, 468), (462, 475, 461), (470, 475, 469), (463, 475, 462), (471, 475, 470), (464, 475, 463), (472, 475, 471), (465, 475, 464), (473, 475, 472), (466, 475, 465), (474, 475, 473), (467, 475, 466), (460, 475, 459), (459, 475, 474), (468, 475, 467), (460, 489, 488, 461), (468, 481, 480, 469), (461, 488, 487, 462), (469, 480, 479, 470), (462, 487, 486, 463), (470, 479, 478, 471), (463, 486, 485, 464), (471, 478, 477, 472), (464, 485, 484, 465), (472, 477, 476, 473), (465, 484, 483, 466), (473, 476, 491, 474), (466, 483, 482, 467), (459, 490, 489, 460), (474, 491, 490, 459), (467, 482, 481, 468), (494, 508, 493), (502, 508, 501), (495, 508, 494), (503, 508, 502), (496, 508, 495), (504, 508, 503), (497, 508, 496), (505, 508, 504), (498, 508, 497), (506, 508, 505), (499, 508, 498), (507, 508, 506), (500, 508, 499), (493, 508, 492), (492, 508, 507), (501, 508, 500), (493, 522, 521, 494), (501, 514, 513, 502), (494, 521, 520, 495), (502, 513, 512, 503), (495, 520, 519, 496), (503, 512, 511, 504), (496, 519, 518, 497), (504, 511, 510, 505), (497, 518, 517, 498), (505, 510, 509, 506), (498, 517, 516, 499), (506, 509, 524, 507), (499, 516, 515, 500), (492, 523, 522, 493), (507, 524, 523, 492), (500, 515, 514, 501), (525, 527, 528, 526), (529, 530, 532, 531), (526, 528, 532, 530), (527, 525, 529, 531), (528, 527, 531, 532), (525, 526, 530, 529), (535, 549, 534), (543, 549, 542), (536, 549, 535), (544, 549, 543), (537, 549, 536), (545, 549, 544), (538, 549, 537), (546, 549, 545), (539, 549, 538), (547, 549, 546), (540, 549, 539), (548, 549, 547), (541, 549, 540), (534, 549, 533), (533, 549, 548), (542, 549, 541), (534, 563, 562, 535), (542, 555, 554, 543), (535, 562, 561, 536), (543, 554, 553, 544), (536, 561, 560, 537), (544, 553, 552, 545), (537, 560, 559, 538), (545, 552, 551, 546), (538, 559, 558, 539), (546, 551, 550, 547), (539, 558, 557, 540), (547, 550, 565, 548), (540, 557, 556, 541), (533, 564, 563, 534), (548, 565, 564, 533), (541, 556, 555, 542), (568, 582, 567), (576, 582, 575), (569, 582, 568), (577, 582, 576), (570, 582, 569), (578, 582, 577), (571, 582, 570), (579, 582, 578), (572, 582, 571), (580, 582, 579), (573, 582, 572), (581, 582, 580), (574, 582, 573), (567, 582, 566), (566, 582, 581), (575, 582, 574), (567, 596, 595, 568), (575, 588, 587, 576), (568, 595, 594, 569), (576, 587, 586, 577), (569, 594, 593, 570), (577, 586, 585, 578), (570, 593, 592, 571), (578, 585, 584, 579), (571, 592, 591, 572), (579, 584, 583, 580), (572, 591, 590, 573), (580, 583, 598, 581), (573, 590, 589, 574), (566, 597, 596, 567), (581, 598, 597, 566), (574, 589, 588, 575), (601, 615, 600), (609, 615, 608), (602, 615, 601), (610, 615, 609), (603, 615, 602), (611, 615, 610), (604, 615, 603), (612, 615, 611), (605, 615, 604), (613, 615, 612), (606, 615, 605), (614, 615, 613), (607, 615, 606), (600, 615, 599), (599, 615, 614), (608, 615, 607), (600, 629, 628, 601), (608, 621, 620, 609), (601, 628, 627, 602), (609, 620, 619, 610), (602, 627, 626, 603), (610, 619, 618, 611), (603, 626, 625, 604), (611, 618, 617, 612), (604, 625, 624, 605), (612, 617, 616, 613), (605, 624, 623, 606), (613, 616, 631, 614), (606, 623, 622, 607), (599, 630, 629, 600), (614, 631, 630, 599), (607, 622, 621, 608), (634, 648, 633), (642, 648, 641), (635, 648, 634), (643, 648, 642), (636, 648, 635), (644, 648, 643), (637, 648, 636), (645, 648, 644), (638, 648, 637), (646, 648, 645), (639, 648, 638), (647, 648, 646), (640, 648, 639), (633, 648, 632), (632, 648, 647), (641, 648, 640), (633, 662, 661, 634), (641, 654, 653, 642), (634, 661, 660, 635), (642, 653, 652, 643), (635, 660, 659, 636), (643, 652, 651, 644), (636, 659, 658, 637), (644, 651, 650, 645), (637, 658, 657, 638), (645, 650, 649, 646), (638, 657, 656, 639), (646, 649, 664, 647), (639, 656, 655, 640), (632, 663, 662, 633), (647, 664, 663, 632), (640, 655, 654, 641), (665, 667, 668, 666), (669, 670, 672, 671), (666, 668, 672, 670), (667, 665, 669, 671), (668, 667, 671, 672), (665, 666, 670, 669), (675, 689, 674), (683, 689, 682), (676, 689, 675), (684, 689, 683), (677, 689, 676), (685, 689, 684), (678, 689, 677), (686, 689, 685), (679, 689, 678), (687, 689, 686), (680, 689, 679), (688, 689, 687), (681, 689, 680), (674, 689, 673), (673, 689, 688), (682, 689, 681), (674, 703, 702, 675), (682, 695, 694, 683), (675, 702, 701, 676), (683, 694, 693, 684), (676, 701, 700, 677), (684, 693, 692, 685), (677, 700, 699, 678), (685, 692, 691, 686), (678, 699, 698, 679), (686, 691, 690, 687), (679, 698, 697, 680), (687, 690, 705, 688), (680, 697, 696, 681), (673, 704, 703, 674), (688, 705, 704, 673), (681, 696, 695, 682), (708, 722, 707), (716, 722, 715), (709, 722, 708), (717, 722, 716), (710, 722, 709), (718, 722, 717), (711, 722, 710), (719, 722, 718), (712, 722, 711), (720, 722, 719), (713, 722, 712), (721, 722, 720), (714, 722, 713), (707, 722, 706), (706, 722, 721), (715, 722, 714), (707, 736, 735, 708), (715, 728, 727, 716), (708, 735, 734, 709), (716, 727, 726, 717), (709, 734, 733, 710), (717, 726, 725, 718), (710, 733, 732, 711), (718, 725, 724, 719), (711, 732, 731, 712), (719, 724, 723, 720), (712, 731, 730, 713), (720, 723, 738, 721), (713, 730, 729, 714), (706, 737, 736, 707), (721, 738, 737, 706), (714, 729, 728, 715), (741, 755, 740), (749, 755, 748), (742, 755, 741), (750, 755, 749), (743, 755, 742), (751, 755, 750), (744, 755, 743), (752, 755, 751), (745, 755, 744), (753, 755, 752), (746, 755, 745), (754, 755, 753), (747, 755, 746), (740, 755, 739), (739, 755, 754), (748, 755, 747), (740, 769, 768, 741), (748, 761, 760, 749), (741, 768, 767, 742), (749, 760, 759, 750), (742, 767, 766, 743), (750, 759, 758, 751), (743, 766, 765, 744), (751, 758, 757, 752), (744, 765, 764, 745), (752, 757, 756, 753), (745, 764, 763, 746), (753, 756, 771, 754), (746, 763, 762, 747), (739, 770, 769, 740), (754, 771, 770, 739), (747, 762, 761, 748), (774, 788, 773), (782, 788, 781), (775, 788, 774), (783, 788, 782), (776, 788, 775), (784, 788, 783), (777, 788, 776), (785, 788, 784), (778, 788, 777), (786, 788, 785), (779, 788, 778), (787, 788, 786), (780, 788, 779), (773, 788, 772), (772, 788, 787), (781, 788, 780), (773, 802, 801, 774), (781, 794, 793, 782), (774, 801, 800, 775), (782, 793, 792, 783), (775, 800, 799, 776), (783, 792, 791, 784), (776, 799, 798, 777), (784, 791, 790, 785), (777, 798, 797, 778), (785, 790, 789, 786), (778, 797, 796, 779), (786, 789, 804, 787), (779, 796, 795, 780), (772, 803, 802, 773), (787, 804, 803, 772), (780, 795, 794, 781), (817, 816, 810, 809), (807, 1027, 814, 808), (1027, 817, 809, 814), (805, 813, 1030, 1028), (806, 805, 1028, 815), (815, 1028, 1027, 807), (813, 812, 811, 1030), (1030, 811, 816, 817), (3, 810, 816, 10), (4, 813, 805, 5), (10, 816, 811, 11), (1, 808, 814, 6), (6, 814, 809, 7), (5, 805, 806, 0), (12, 1027, 1028, 13), (9, 807, 808, 1), (3, 10, 14, 7), (10, 11, 15, 14), (11, 2, 4, 15), (4, 5, 13, 15), (5, 0, 8, 13), (8, 9, 12, 13), (9, 1, 6, 12), (6, 7, 14, 12), (836, 818, 819, 837), (818, 820, 821, 819), (820, 822, 823, 821), (822, 824, 825, 823), (824, 826, 825), (836, 837, 828, 827), (827, 828, 830, 829), (829, 830, 832, 831), (831, 832, 834, 833), (833, 834, 835), (876, 858, 859, 877), (858, 860, 861, 859), (860, 862, 863, 861), (862, 864, 865, 863), (864, 866, 865), (876, 877, 868, 867), (867, 868, 870, 869), (869, 870, 872, 871), (871, 872, 874, 873), (873, 874, 875), (844, 864, 862, 842), (851, 871, 873, 853), (839, 859, 861, 841), (850, 870, 868, 848), (846, 866, 864, 844), (853, 873, 875, 855), (840, 860, 858, 838), (847, 867, 869, 849), (845, 865, 866, 846), (855, 875, 874, 854), (838, 858, 876, 856), (856, 876, 867, 847), (841, 861, 863, 843), (852, 872, 870, 850), (842, 862, 860, 840), (849, 869, 871, 851), (857, 877, 859, 839), (848, 868, 877, 857), (843, 863, 865, 845), (854, 874, 872, 852), (882, 881, 897, 898), (890, 889, 905, 906), (883, 882, 898, 899), (891, 890, 906, 907), (884, 883, 899, 900), (892, 891, 907, 908), (885, 884, 900, 901), (893, 892, 908, 909), (886, 885, 901, 902), (879, 878, 894, 895), (878, 893, 909, 894), (887, 886, 902, 903), (880, 879, 895, 896), (888, 887, 903, 904), (881, 880, 896, 897), (889, 888, 904, 905), (904, 903, 919, 920), (897, 896, 912, 913), (905, 904, 920, 921), (898, 897, 913, 914), (906, 905, 921, 922), (899, 898, 914, 915), (907, 906, 922, 923), (900, 899, 915, 916), (908, 907, 923, 924), (901, 900, 916, 917), (909, 908, 924, 925), (902, 901, 917, 918), (895, 894, 910, 911), (894, 909, 925, 910), (903, 902, 918, 919), (896, 895, 911, 912), (925, 924, 940, 941), (918, 917, 933, 934), (911, 910, 926, 927), (910, 925, 941, 926), (919, 918, 934, 935), (912, 911, 927, 928), (920, 919, 935, 936), (913, 912, 928, 929), (921, 920, 936, 937), (914, 913, 929, 930), (922, 921, 937, 938), (915, 914, 930, 931), (923, 922, 938, 939), (916, 915, 931, 932), (924, 923, 939, 940), (917, 916, 932, 933), (959, 958, 954, 955), (961, 960, 947, 948), (962, 959, 955, 956), (963, 961, 948, 949), (964, 962, 956, 957), (965, 963, 949, 950), (967, 966, 942, 943), (966, 964, 957, 942), (968, 965, 950, 951), (969, 967, 943, 944), (970, 968, 951, 952), (971, 969, 944, 945), (972, 970, 952, 953), (973, 971, 945, 946), (958, 972, 953, 954), (960, 973, 946, 947), (931, 930, 973, 960), (938, 937, 972, 958), (930, 929, 971, 973), (937, 936, 970, 972), (929, 928, 969, 971), (936, 935, 968, 970), (928, 927, 967, 969), (935, 934, 965, 968), (926, 941, 964, 966), (927, 926, 966, 967), (934, 933, 963, 965), (941, 940, 962, 964), (933, 932, 961, 963), (940, 939, 959, 962), (932, 931, 960, 961), (939, 938, 958, 959), (945, 944, 976, 977), (953, 952, 984, 985), (946, 945, 977, 978), (954, 953, 985, 986), (947, 946, 978, 979), (955, 954, 986, 987), (948, 947, 979, 980), (956, 955, 987, 988), (949, 948, 980, 981), (957, 956, 988, 989), (950, 949, 981, 982), (943, 942, 974, 975), (942, 957, 989, 974), (951, 950, 982, 983), (944, 943, 975, 976), (952, 951, 983, 984), (987, 986, 1002, 1003), (980, 979, 995, 996), (988, 987, 1003, 1004), (981, 980, 996, 997), (989, 988, 1004, 1005), (982, 981, 997, 998), (975, 974, 990, 991), (974, 989, 1005, 990), (983, 982, 998, 999), (976, 975, 991, 992), (984, 983, 999, 1000), (977, 976, 992, 993), (985, 984, 1000, 1001), (978, 977, 993, 994), (986, 985, 1001, 1002), (979, 978, 994, 995), (993, 992, 1006), (1001, 1000, 1006), (994, 993, 1006), (1002, 1001, 1006), (995, 994, 1006), (1003, 1002, 1006), (996, 995, 1006), (1004, 1003, 1006), (997, 996, 1006), (1005, 1004, 1006), (998, 997, 1006), (991, 990, 1006), (990, 1005, 1006), (999, 998, 1006), (992, 991, 1006), (1000, 999, 1006), (1025, 1026, 1008, 1007), (1007, 1008, 1010, 1009), (1009, 1010, 1012, 1011), (1011, 1012, 1014, 1013), (1013, 1014, 1015), (1025, 1016, 1017, 1026), (1016, 1018, 1019, 1017), (1018, 1020, 1021, 1019), (1020, 1022, 1023, 1021), (1022, 1024, 1023), (832, 830, 1019, 1021), (822, 820, 1009, 1011), (829, 831, 1020, 1018), (837, 819, 1008, 1026), (828, 837, 1026, 1017), (823, 825, 1014, 1012), (834, 832, 1021, 1023), (824, 822, 1011, 1013), (831, 833, 1022, 1020), (819, 821, 1010, 1008), (830, 828, 1017, 1019), (826, 824, 1013, 1015), (833, 835, 1024, 1022), (820, 818, 1007, 1009), (827, 829, 1018, 1016), (825, 826, 1015, 1014), (835, 834, 1023, 1024), (818, 836, 1025, 1007), (836, 827, 1016, 1025), (821, 823, 1012, 1010), (1029, 1033, 1034, 1030), (1028, 1032, 1031, 1027), (1030, 1034, 1032, 1028), (1027, 1031, 1033, 1029), (1034, 1038, 1036, 1032), (1032, 1036, 1035, 1031), (1031, 1035, 1037, 1033), (1033, 1037, 1038, 1034), (1048, 1039, 1041, 1047), (1047, 1041, 1042, 1049), (1049, 1042, 1040, 1050), (1050, 1040, 1039, 1048), (1042, 1046, 1044, 1040), (1040, 1044, 1043, 1039), (1039, 1043, 1045, 1041), (1041, 1045, 1046, 1042), (1036, 1050, 1048, 1035), (1038, 1049, 1050, 1036), (1037, 1047, 1049, 1038), (1035, 1048, 1047, 1037)])
me_plane_001.polygons.foreach_set('material_index', [0, 0, 0, 0, 0, 0, 0, 0, 0, 0, 0, 0, 0, 0, 0, 0, 0, 0, 0, 0, 0, 0, 0, 0, 0, 0, 0, 0, 3, 3, 3, 3, 3, 3, 3, 3, 3, 3, 1, 1, 1, 1, 1, 1, 1, 1, 1, 1, 1, 1, 1, 1, 1, 1, 1, 1, 1, 1, 1, 1, 1, 1, 1, 1, 1, 1, 1, 1, 1, 1, 1, 1, 1, 1, 1, 1, 1, 1, 1, 1, 1, 1, 1, 1, 1, 1, 1, 1, 1, 1, 1, 1, 1, 1, 1, 1, 1, 1, 1, 1, 1, 1, 1, 1, 1, 1, 1, 1, 1, 1, 1, 1, 1, 1, 1, 1, 1, 1, 1, 1, 1, 1, 1, 1, 1, 1, 1, 1, 1, 1, 1, 1, 1, 1, 1, 1, 1, 1, 1, 1, 1, 1, 1, 1, 1, 1, 1, 1, 1, 1, 1, 1, 1, 1, 1, 1, 1, 1, 1, 1, 1, 1, 1, 1, 1, 1, 1, 1, 1, 1, 1, 1, 1, 1, 1, 1, 1, 1, 1, 1, 1, 1, 1, 1, 1, 1, 1, 1, 1, 1, 1, 1, 1, 1, 1, 1, 3, 3, 3, 3, 3, 3, 3, 3, 3, 3, 3, 3, 3, 3, 3, 3, 3, 3, 3, 3, 3, 3, 3, 3, 3, 3, 3, 3, 3, 3, 2, 2, 2, 2, 2, 2, 1, 1, 1, 1, 1, 1, 1, 1, 1, 1, 1, 1, 1, 1, 1, 1, 1, 1, 1, 1, 1, 1, 1, 1, 1, 1, 1, 1, 1, 1, 1, 1, 1, 1, 1, 1, 1, 1, 1, 1, 1, 1, 1, 1, 1, 1, 1, 1, 1, 1, 1, 1, 1, 1, 1, 1, 1, 1, 1, 1, 1, 1, 1, 1, 1, 1, 1, 1, 1, 1, 1, 1, 1, 1, 1, 1, 1, 1, 1, 1, 1, 1, 1, 1, 1, 1, 1, 1, 1, 1, 1, 1, 1, 1, 1, 1, 1, 1, 1, 1, 1, 1, 1, 1, 1, 1, 1, 1, 1, 1, 1, 1, 1, 1, 1, 1, 1, 1, 1, 1, 1, 1, 1, 1, 1, 1, 1, 1, 2, 2, 2, 2, 2, 2, 1, 1, 1, 1, 1, 1, 1, 1, 1, 1, 1, 1, 1, 1, 1, 1, 1, 1, 1, 1, 1, 1, 1, 1, 1, 1, 1, 1, 1, 1, 1, 1, 1, 1, 1, 1, 1, 1, 1, 1, 1, 1, 1, 1, 1, 1, 1, 1, 1, 1, 1, 1, 1, 1, 1, 1, 1, 1, 1, 1, 1, 1, 1, 1, 1, 1, 1, 1, 1, 1, 1, 1, 1, 1, 1, 1, 1, 1, 1, 1, 1, 1, 1, 1, 1, 1, 1, 1, 1, 1, 1, 1, 1, 1, 1, 1, 1, 1, 1, 1, 1, 1, 1, 1, 1, 1, 1, 1, 1, 1, 1, 1, 1, 1, 1, 1, 1, 1, 1, 1, 1, 1, 1, 1, 1, 1, 1, 1, 2, 2, 2, 2, 2, 2, 1, 1, 1, 1, 1, 1, 1, 1, 1, 1, 1, 1, 1, 1, 1, 1, 1, 1, 1, 1, 1, 1, 1, 1, 1, 1, 1, 1, 1, 1, 1, 1, 1, 1, 1, 1, 1, 1, 1, 1, 1, 1, 1, 1, 1, 1, 1, 1, 1, 1, 1, 1, 1, 1, 1, 1, 1, 1, 1, 1, 1, 1, 1, 1, 1, 1, 1, 1, 1, 1, 1, 1, 1, 1, 1, 1, 1, 1, 1, 1, 1, 1, 1, 1, 1, 1, 1, 1, 1, 1, 1, 1, 1, 1, 1, 1, 1, 1, 1, 1, 1, 1, 1, 1, 1, 1, 1, 1, 1, 1, 1, 1, 1, 1, 1, 1, 1, 1, 1, 1, 1, 1, 1, 1, 1, 1, 1, 1, 2, 2, 2, 2, 2, 2, 1, 1, 1, 1, 1, 1, 1, 1, 1, 1, 1, 1, 1, 1, 1, 1, 1, 1, 1, 1, 1, 1, 1, 1, 1, 1, 1, 1, 1, 1, 1, 1, 1, 1, 1, 1, 1, 1, 1, 1, 1, 1, 1, 1, 1, 1, 1, 1, 1, 1, 1, 1, 1, 1, 1, 1, 1, 1, 1, 1, 1, 1, 1, 1, 1, 1, 1, 1, 1, 1, 1, 1, 1, 1, 1, 1, 1, 1, 1, 1, 1, 1, 1, 1, 1, 1, 1, 1, 1, 1, 1, 1, 1, 1, 1, 1, 1, 1, 1, 1, 1, 1, 1, 1, 1, 1, 1, 1, 1, 1, 1, 1, 1, 1, 1, 1, 1, 1, 1, 1, 1, 1, 1, 1, 1, 1, 1, 1, 0, 0, 0, 0, 0, 0, 0, 0, 0, 0, 0, 0, 0, 0, 0, 0, 0, 0, 0, 0, 0, 0, 0, 0, 3, 3, 3, 3, 3, 3, 3, 3, 3, 3, 1, 1, 1, 1, 1, 1, 1, 1, 1, 1, 1, 1, 1, 1, 1, 1, 1, 1, 1, 1, 1, 1, 1, 1, 1, 1, 1, 1, 1, 1, 1, 1, 1, 1, 1, 1, 1, 1, 1, 1, 1, 1, 1, 1, 1, 1, 1, 1, 1, 1, 1, 1, 1, 1, 1, 1, 1, 1, 1, 1, 1, 1, 1, 1, 1, 1, 1, 1, 1, 1, 1, 1, 1, 1, 1, 1, 1, 1, 1, 1, 1, 1, 1, 1, 1, 1, 1, 1, 1, 1, 1, 1, 1, 1, 1, 1, 1, 1, 1, 1, 1, 1, 1, 1, 1, 1, 1, 1, 1, 1, 1, 1, 1, 1, 1, 1, 1, 1, 1, 1, 1, 1, 1, 1, 1, 1, 1, 1, 1, 1, 1, 1, 1, 1, 1, 1, 1, 1, 1, 1, 1, 1, 1, 1, 1, 1, 1, 1, 1, 1, 1, 1, 1, 1, 1, 1, 1, 1, 3, 3, 3, 3, 3, 3, 3, 3, 3, 3, 3, 3, 3, 3, 3, 3, 3, 3, 3, 3, 3, 3, 3, 3, 3, 3, 3, 3, 3, 3, 0, 0, 0, 0, 0, 0, 0, 0, 0, 0, 0, 0, 0, 0, 0, 0, 0, 0, 0, 0])
me_plane_001.materials.append(mat_material_003)
me_plane_001.materials.append(mat_material_006)
me_plane_001.materials.append(mat_material_001)
me_plane_001.materials.append(mat_material)
me_plane_001.use_remesh_preserve_volume = False
me_plane_001.use_remesh_preserve_attributes = False
me_plane_001.use_mirror_vertex_groups = False
me_plane_001.update()

# ---- objects
ob_door = bpy.data.objects.new('Door', me_plane_001)

# ---- transforms, parenting, visibility, modifiers, constraints
ob_door.location = (0.0, 0.0, 0.0)
ob_door.lineart.crease_threshold = 0.0

# ---- collection membership
col_collection_1.objects.link(ob_door)

# ---- scene / render settings (as saved in the file)
scene.frame_start = 1; scene.frame_end = 250; scene.frame_set(1)
scene.render.engine = 'BLENDER_EEVEE_NEXT'
scene.render.resolution_percentage = 50
scene.render.dither_intensity = 0.0
scene.cycles.use_denoising = False
scene.cycles.samples = 128
scene.cycles.sampling_pattern = 'TABULATED_SOBOL'
scene.cycles.use_adaptive_sampling = False
scene.cycles.use_light_tree = False
scene.cycles.blur_glossy = 0.0
scene.cycles.sample_clamp_indirect = 0.0
scene.view_settings.view_transform = 'Standard'
bpy.context.view_layer.update()

# ---- added for rendering (the .blend has no active camera and no usable light): camera, sun
cam_auto = bpy.data.cameras.new('AutoCamera')
cam_auto.lens = 50.0
cam_auto.sensor_width = 36.0
cam_auto.clip_end = 1000.0
ob_auto_camera = bpy.data.objects.new('AutoCamera', cam_auto)
scene.collection.objects.link(ob_auto_camera)
ob_auto_camera.location = (8.78048, -8.1366, 8.42438)
ob_auto_camera.rotation_euler = (1.09748, -7.21219e-08, 0.694738)
scene.camera = ob_auto_camera
light_auto_sun = bpy.data.lights.new('AutoSun', 'SUN')
light_auto_sun.energy = 3.0
light_auto_sun.angle = 0.0523599
ob_auto_sun = bpy.data.objects.new('AutoSun', light_auto_sun)
scene.collection.objects.link(ob_auto_sun)
ob_auto_sun.rotation_euler = (0.872665, 0.174533, 0.523599)
bpy.context.view_layer.update()

